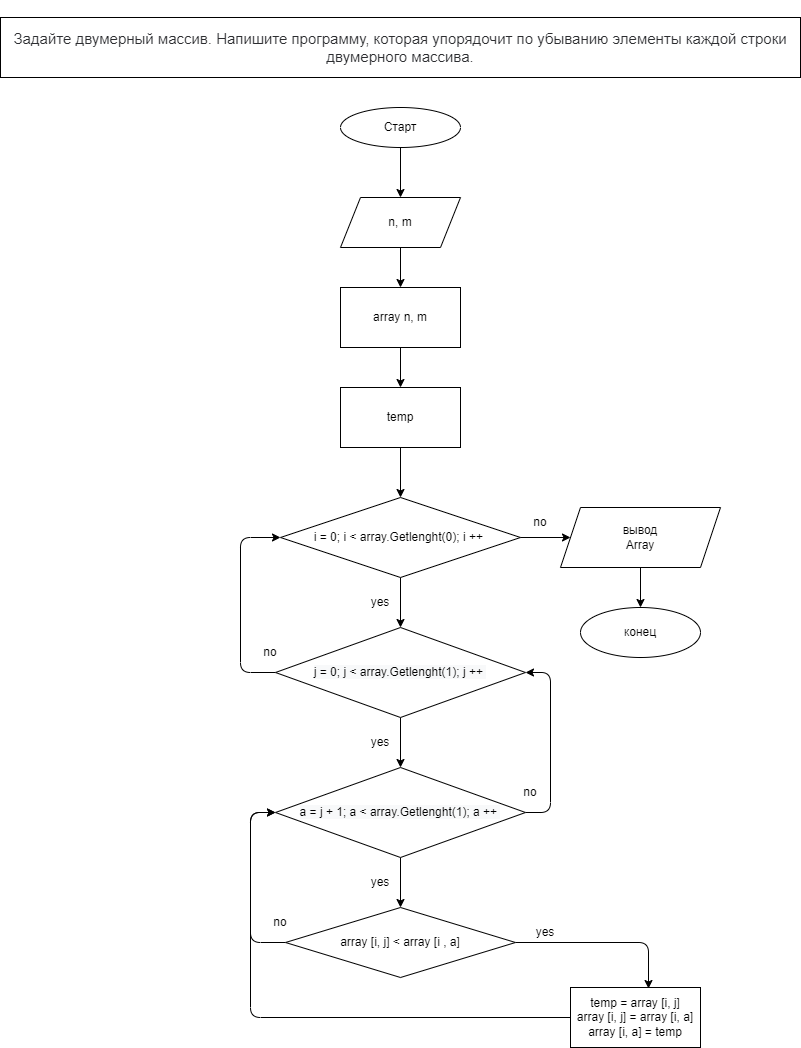

The diagram above was exported from draw.io. Its source (the exported page's mxGraphModel, read from the mxfile embedded in the PNG):
<mxGraphModel dx="1367" dy="592" grid="1" gridSize="10" guides="1" tooltips="1" connect="1" arrows="1" fold="1" page="1" pageScale="1" pageWidth="850" pageHeight="1100" math="0" shadow="0">
  <root>
    <mxCell id="0" />
    <mxCell id="1" parent="0" />
    <mxCell id="2" value="&#10;&#10;&lt;span style=&quot;color: rgb(44, 45, 48); font-family: roboto, &amp;quot;san francisco&amp;quot;, &amp;quot;helvetica neue&amp;quot;, helvetica, arial; font-size: 15px; font-style: normal; font-weight: 400; letter-spacing: normal; text-indent: 0px; text-transform: none; word-spacing: 0px; background-color: rgb(255, 255, 255); display: inline; float: none;&quot;&gt;Задайте двумерный массив. Напишите программу, которая упорядочит по убыванию элементы каждой строки двумерного массива.&lt;/span&gt;&#10;&#10;" style="rounded=0;whiteSpace=wrap;html=1;" vertex="1" parent="1">
      <mxGeometry x="30" y="20" width="800" height="60" as="geometry" />
    </mxCell>
    <mxCell id="5" value="" style="edgeStyle=none;html=1;" edge="1" parent="1" source="3" target="4">
      <mxGeometry relative="1" as="geometry" />
    </mxCell>
    <mxCell id="3" value="Старт" style="ellipse;whiteSpace=wrap;html=1;" vertex="1" parent="1">
      <mxGeometry x="370" y="110" width="120" height="40" as="geometry" />
    </mxCell>
    <mxCell id="7" value="" style="edgeStyle=none;html=1;" edge="1" parent="1" source="4" target="6">
      <mxGeometry relative="1" as="geometry" />
    </mxCell>
    <mxCell id="4" value="n, m" style="shape=parallelogram;perimeter=parallelogramPerimeter;whiteSpace=wrap;html=1;fixedSize=1;" vertex="1" parent="1">
      <mxGeometry x="370" y="200" width="120" height="50" as="geometry" />
    </mxCell>
    <mxCell id="9" value="" style="edgeStyle=none;html=1;" edge="1" parent="1" source="6" target="8">
      <mxGeometry relative="1" as="geometry" />
    </mxCell>
    <mxCell id="6" value="array n, m" style="rounded=0;whiteSpace=wrap;html=1;" vertex="1" parent="1">
      <mxGeometry x="370" y="290" width="120" height="60" as="geometry" />
    </mxCell>
    <mxCell id="11" value="" style="edgeStyle=none;html=1;" edge="1" parent="1" source="8" target="10">
      <mxGeometry relative="1" as="geometry" />
    </mxCell>
    <mxCell id="8" value="temp" style="rounded=0;whiteSpace=wrap;html=1;" vertex="1" parent="1">
      <mxGeometry x="370" y="390" width="120" height="60" as="geometry" />
    </mxCell>
    <mxCell id="14" value="" style="edgeStyle=none;html=1;" edge="1" parent="1" source="10" target="12">
      <mxGeometry relative="1" as="geometry" />
    </mxCell>
    <mxCell id="10" value="i = 0; i &amp;lt; array.Getlenght(0); i ++&amp;nbsp;" style="rhombus;whiteSpace=wrap;html=1;" vertex="1" parent="1">
      <mxGeometry x="310" y="500" width="240" height="80" as="geometry" />
    </mxCell>
    <mxCell id="16" value="" style="edgeStyle=none;html=1;" edge="1" parent="1" source="12" target="13">
      <mxGeometry relative="1" as="geometry" />
    </mxCell>
    <mxCell id="24" style="edgeStyle=none;html=1;entryX=0;entryY=0.5;entryDx=0;entryDy=0;" edge="1" parent="1" source="12" target="10">
      <mxGeometry relative="1" as="geometry">
        <Array as="points">
          <mxPoint x="270" y="675" />
          <mxPoint x="270" y="540" />
        </Array>
      </mxGeometry>
    </mxCell>
    <mxCell id="12" value="&lt;span style=&quot;color: rgb(0 , 0 , 0) ; font-family: &amp;#34;helvetica&amp;#34; ; font-size: 12px ; font-style: normal ; font-weight: 400 ; letter-spacing: normal ; text-align: center ; text-indent: 0px ; text-transform: none ; word-spacing: 0px ; background-color: rgb(248 , 249 , 250) ; display: inline ; float: none&quot;&gt;j = 0; j &amp;lt; array.Getlenght(1); j ++&amp;nbsp;&lt;/span&gt;" style="rhombus;whiteSpace=wrap;html=1;" vertex="1" parent="1">
      <mxGeometry x="305" y="630" width="250" height="90" as="geometry" />
    </mxCell>
    <mxCell id="27" style="edgeStyle=none;html=1;entryX=1;entryY=0.5;entryDx=0;entryDy=0;" edge="1" parent="1" source="13" target="12">
      <mxGeometry relative="1" as="geometry">
        <Array as="points">
          <mxPoint x="580" y="815" />
          <mxPoint x="580" y="675" />
        </Array>
      </mxGeometry>
    </mxCell>
    <mxCell id="30" value="" style="edgeStyle=none;html=1;" edge="1" parent="1" source="13" target="29">
      <mxGeometry relative="1" as="geometry" />
    </mxCell>
    <mxCell id="13" value="&lt;span style=&quot;color: rgb(0 , 0 , 0) ; font-family: &amp;#34;helvetica&amp;#34; ; font-size: 12px ; font-style: normal ; font-weight: 400 ; letter-spacing: normal ; text-align: center ; text-indent: 0px ; text-transform: none ; word-spacing: 0px ; background-color: rgb(248 , 249 , 250) ; display: inline ; float: none&quot;&gt;a = j + 1; a &amp;lt; array.Getlenght(1); a ++&amp;nbsp;&lt;/span&gt;" style="rhombus;whiteSpace=wrap;html=1;" vertex="1" parent="1">
      <mxGeometry x="305" y="770" width="250" height="90" as="geometry" />
    </mxCell>
    <mxCell id="15" value="yes" style="text;html=1;strokeColor=none;fillColor=none;align=center;verticalAlign=middle;whiteSpace=wrap;rounded=0;" vertex="1" parent="1">
      <mxGeometry x="380" y="590" width="60" height="30" as="geometry" />
    </mxCell>
    <mxCell id="17" value="yes" style="text;html=1;strokeColor=none;fillColor=none;align=center;verticalAlign=middle;whiteSpace=wrap;rounded=0;" vertex="1" parent="1">
      <mxGeometry x="380" y="730" width="60" height="30" as="geometry" />
    </mxCell>
    <mxCell id="22" value="" style="edgeStyle=none;html=1;" edge="1" parent="1" source="19" target="21">
      <mxGeometry relative="1" as="geometry" />
    </mxCell>
    <mxCell id="19" value="вывод&lt;br&gt;Array" style="shape=parallelogram;perimeter=parallelogramPerimeter;whiteSpace=wrap;html=1;fixedSize=1;" vertex="1" parent="1">
      <mxGeometry x="590" y="510" width="160" height="60" as="geometry" />
    </mxCell>
    <mxCell id="20" value="" style="edgeStyle=none;html=1;" edge="1" parent="1" source="10" target="19">
      <mxGeometry relative="1" as="geometry" />
    </mxCell>
    <mxCell id="21" value="конец" style="ellipse;whiteSpace=wrap;html=1;" vertex="1" parent="1">
      <mxGeometry x="610" y="610" width="120" height="50" as="geometry" />
    </mxCell>
    <mxCell id="23" value="no" style="text;html=1;strokeColor=none;fillColor=none;align=center;verticalAlign=middle;whiteSpace=wrap;rounded=0;" vertex="1" parent="1">
      <mxGeometry x="540" y="510" width="60" height="30" as="geometry" />
    </mxCell>
    <mxCell id="25" value="no" style="text;html=1;strokeColor=none;fillColor=none;align=center;verticalAlign=middle;whiteSpace=wrap;rounded=0;" vertex="1" parent="1">
      <mxGeometry x="270" y="640" width="60" height="30" as="geometry" />
    </mxCell>
    <mxCell id="28" value="no" style="text;html=1;strokeColor=none;fillColor=none;align=center;verticalAlign=middle;whiteSpace=wrap;rounded=0;" vertex="1" parent="1">
      <mxGeometry x="530" y="780" width="60" height="30" as="geometry" />
    </mxCell>
    <mxCell id="35" style="edgeStyle=none;html=1;entryX=0.6;entryY=0.017;entryDx=0;entryDy=0;entryPerimeter=0;" edge="1" parent="1" source="29" target="32">
      <mxGeometry relative="1" as="geometry">
        <Array as="points">
          <mxPoint x="678" y="945" />
        </Array>
      </mxGeometry>
    </mxCell>
    <mxCell id="38" style="edgeStyle=none;html=1;entryX=0;entryY=0.5;entryDx=0;entryDy=0;" edge="1" parent="1" source="29" target="13">
      <mxGeometry relative="1" as="geometry">
        <Array as="points">
          <mxPoint x="280" y="945" />
          <mxPoint x="280" y="880" />
          <mxPoint x="280" y="815" />
        </Array>
      </mxGeometry>
    </mxCell>
    <mxCell id="29" value="array [i, j] &amp;lt; array [i , a]" style="rhombus;whiteSpace=wrap;html=1;" vertex="1" parent="1">
      <mxGeometry x="315" y="910" width="230" height="70" as="geometry" />
    </mxCell>
    <mxCell id="31" value="yes" style="text;html=1;strokeColor=none;fillColor=none;align=center;verticalAlign=middle;whiteSpace=wrap;rounded=0;" vertex="1" parent="1">
      <mxGeometry x="380" y="870" width="60" height="30" as="geometry" />
    </mxCell>
    <mxCell id="41" style="edgeStyle=none;html=1;entryX=0;entryY=0.5;entryDx=0;entryDy=0;" edge="1" parent="1" source="32" target="13">
      <mxGeometry relative="1" as="geometry">
        <Array as="points">
          <mxPoint x="280" y="1020" />
          <mxPoint x="280" y="815" />
        </Array>
      </mxGeometry>
    </mxCell>
    <mxCell id="32" value="temp = array [i, j]&lt;br&gt;array [i, j] = array [i, a]&lt;br&gt;array [i, a] = temp" style="rounded=0;whiteSpace=wrap;html=1;" vertex="1" parent="1">
      <mxGeometry x="600" y="990" width="130" height="60" as="geometry" />
    </mxCell>
    <mxCell id="34" value="yes" style="text;html=1;strokeColor=none;fillColor=none;align=center;verticalAlign=middle;whiteSpace=wrap;rounded=0;" vertex="1" parent="1">
      <mxGeometry x="545" y="920" width="60" height="30" as="geometry" />
    </mxCell>
    <mxCell id="39" value="no" style="text;html=1;strokeColor=none;fillColor=none;align=center;verticalAlign=middle;whiteSpace=wrap;rounded=0;" vertex="1" parent="1">
      <mxGeometry x="280" y="910" width="60" height="30" as="geometry" />
    </mxCell>
  </root>
</mxGraphModel>